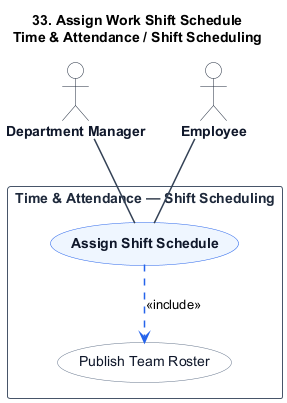

The diagram above was rendered by PlantUML. Its source (embedded in the PNG):
@startuml
title 33. Assign Work Shift Schedule\nTime & Attendance / Shift Scheduling

skinparam shadowing false
skinparam packageStyle rectangle
skinparam actorStyle stickman

hide stereotype

skinparam ActorBorderColor #1e293b
skinparam ActorBackgroundColor #ffffff
skinparam ActorFontColor #0f172a
skinparam ActorFontStyle bold

skinparam RectangleBorderColor #475569
skinparam RectangleBackgroundColor #ffffff
skinparam RectangleFontColor #1e293b
skinparam RectangleFontStyle bold

skinparam ArrowColor #334155
skinparam ArrowThickness 1.5

skinparam usecase {
    BackgroundColor #eff6ff
    BorderColor #2563eb
    FontColor #0f172a
    FontStyle bold
}

skinparam usecase<<Inc>> {
    BackgroundColor #ffffff
    BorderColor #64748b
    FontColor #0f172a
    FontStyle normal
}

skinparam usecase<<Ext>> {
    BackgroundColor #fffbeb
    BorderColor #d97706
    FontColor #0f172a
    FontStyle normal
}

actor "Department Manager" as DepartmentManager
actor "Employee" as Employee

rectangle "Time & Attendance — Shift Scheduling" {
    usecase "Assign Shift Schedule" as UC_Main

    usecase "Publish Team Roster" as UC_Inc1 <<Inc>>


    DepartmentManager -- UC_Main
    Employee -- UC_Main

    UC_Main .[#2563eb].> UC_Inc1 : <<include>>

}
@enduml